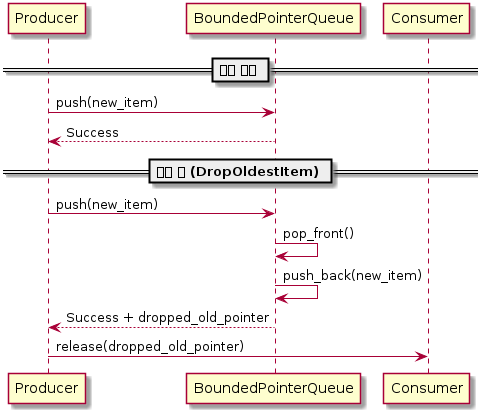

The diagram above was rendered by PlantUML. Its source (embedded in the PNG):
@startuml

participant Producer
participant "BoundedPointerQueue" as Queue
participant Consumer

== 정상 삽입 ==
Producer -> Queue : push(new_item)
Queue --> Producer : Success

== 가득 참 (DropOldestItem) ==
Producer -> Queue : push(new_item)
Queue -> Queue : pop_front()
Queue -> Queue : push_back(new_item)
Queue --> Producer : Success + dropped_old_pointer

Producer -> Consumer : release(dropped_old_pointer)

@enduml